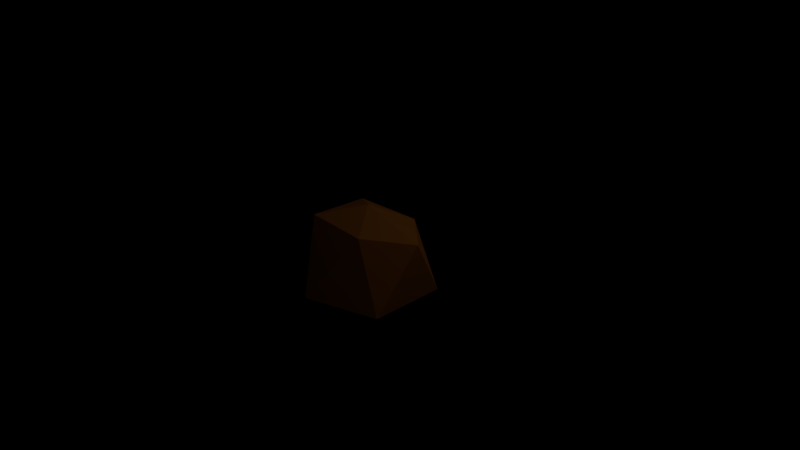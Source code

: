 # Source: Pebble1.blend  (saved by Blender 2.79.0; exported with 4.5.12 LTS)
import bpy
from mathutils import Matrix  # noqa: F401  (used for matrix-valued properties, if any)

bpy.ops.wm.read_factory_settings(use_empty=True)
scene = bpy.context.scene
scene.name = 'Scene'

# ---- collections
col_collection_1 = bpy.data.collections.new('Collection 1'); scene.collection.children.link(col_collection_1)

# ---- materials (node trees are filled in below, after node groups)
mat_pebble = bpy.data.materials.new('Pebble')
mat_pebble.alpha_threshold = 0.0
mat_pebble.roughness = 0.5

# ---- material node trees
mat_pebble.use_nodes = True; mat_pebble.node_tree.nodes.clear()
_N = mat_pebble.node_tree.nodes; _L = mat_pebble.node_tree.links
n0 = _N.new('ShaderNodeOutputMaterial'); n0.name = 'Material Output'; n0.location = (300, 300)
n1 = _N.new('ShaderNodeBsdfDiffuse'); n1.name = 'Diffuse BSDF'; n1.location = (10, 300)
n1.inputs[0].default_value = (0.4, 0.1354, 0.02, 1.0)
_L.new(n1.outputs[0], n0.inputs[0])
n0.is_active_output = True

# ---- cameras
cam_camera = bpy.data.cameras.new('Camera')
cam_camera.clip_end = 100.0
cam_camera.lens = 35.0
cam_camera.sensor_width = 32.0
cam_camera.sensor_height = 18.0
cam_camera.ortho_scale = 7.314
cam_camera.dof.focus_distance = 0.0

# ---- lights
light_lamp = bpy.data.lights.new('Lamp', 'POINT')
light_lamp.transmission_factor = 0.0
light_lamp.cutoff_distance = 30.0
light_lamp.energy = 100.0
light_lamp.shadow_buffer_clip_start = 1.001
light_lamp.shadow_soft_size = 0.1
light_lamp.shadow_maximum_resolution = 0.006
light_lamp.use_absolute_resolution = True

# ---- meshes
me_icosphere = bpy.data.meshes.new('Icosphere')
me_icosphere.from_pydata([(0.0, 0.0, -0.6173), (0.7236, -0.5257, -0.4472), (-0.2764, -0.8506, -0.4472), (-0.8944, 0.0, -0.4472), (-0.2764, 0.8506, -0.4472), (0.7236, 0.5257, -0.4472), (0.2764, -0.4118, 0.4472), (-0.5676, -0.4215, 0.4844), (-0.627, 0.4446, 0.4166), (0.212, 0.5999, 0.3554), (0.8944, 0.0, 0.4472), (0.0, 0.0, 0.6836)], [], [(0, 1, 2), (1, 0, 5), (0, 2, 3), (0, 3, 4), (0, 4, 5), (1, 5, 10), (2, 1, 6), (3, 2, 7), (4, 3, 8), (5, 4, 9), (1, 10, 6), (2, 6, 7), (3, 7, 8), (4, 8, 9), (5, 9, 10), (6, 10, 11), (7, 6, 11), (8, 7, 11), (9, 8, 11), (10, 9, 11)])
me_icosphere.materials.append(mat_pebble)
me_icosphere.use_remesh_preserve_volume = False
me_icosphere.use_remesh_preserve_attributes = False
me_icosphere.use_mirror_vertex_groups = False
me_icosphere.update()

# ---- objects
ob_icosphere = bpy.data.objects.new('Icosphere', me_icosphere)
ob_lamp = bpy.data.objects.new('Lamp', light_lamp)
ob_camera = bpy.data.objects.new('Camera', cam_camera)

# ---- transforms, parenting, visibility, modifiers, constraints
ob_icosphere.location = (0.0, 0.0, 0.01822)
ob_icosphere.lineart.crease_threshold = 0.0
ob_lamp.location = (4.076, 1.005, 5.904)
ob_lamp.rotation_euler = (0.6503, 0.05522, 1.866)
ob_lamp.lock_rotations_4d = False
ob_lamp.empty_display_type = 'ARROWS'
ob_lamp.color = (0.0, 0.0, 0.0, 0.0)
ob_lamp.hide_viewport = True
ob_lamp.lineart.crease_threshold = 0.0
ob_camera.location = (7.481, -6.508, 5.344)
ob_camera.rotation_euler = (1.109, 0.0, 0.8149)
ob_camera.lock_rotations_4d = False
ob_camera.empty_display_type = 'ARROWS'
ob_camera.color = (0.0, 0.0, 0.0, 0.0)
ob_camera.hide_viewport = True
ob_camera.display_type = 'WIRE'
ob_camera.lineart.crease_threshold = 0.0

# ---- collection membership
col_collection_1.objects.link(ob_icosphere)
col_collection_1.objects.link(ob_lamp)
col_collection_1.objects.link(ob_camera)

# ---- scene / render settings (as saved in the file)
scene.camera = ob_camera
scene.frame_start = 1; scene.frame_end = 250; scene.frame_set(0)
scene.render.engine = 'CYCLES'
scene.render.resolution_percentage = 50
scene.render.dither_intensity = 0.0
scene.cycles.use_denoising = False
scene.cycles.samples = 128
scene.cycles.sampling_pattern = 'TABULATED_SOBOL'
scene.cycles.use_adaptive_sampling = False
scene.cycles.use_light_tree = False
scene.cycles.blur_glossy = 0.0
scene.cycles.sample_clamp_indirect = 0.0
scene.view_settings.view_transform = 'Standard'
bpy.context.view_layer.update()
